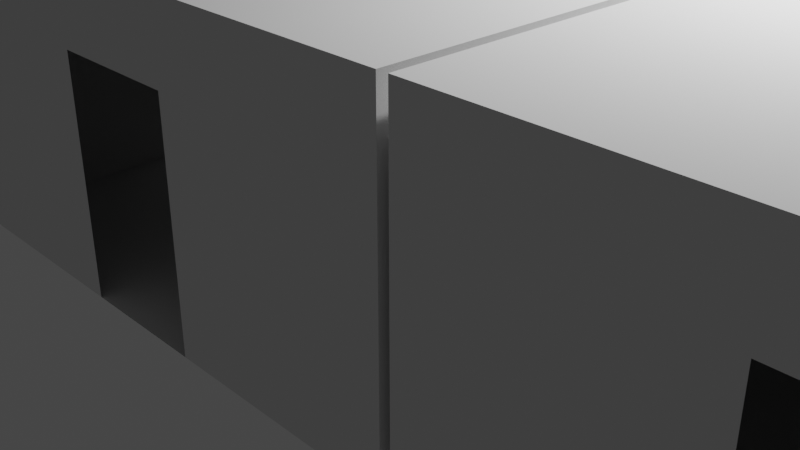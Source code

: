 # Source: rooms.blend  (saved by Blender 2.80.75; exported with 4.5.12 LTS)
import bpy
from mathutils import Matrix  # noqa: F401  (used for matrix-valued properties, if any)

bpy.ops.wm.read_factory_settings(use_empty=True)
scene = bpy.context.scene
scene.name = 'Scene'

# ---- collections
col_collection = bpy.data.collections.new('Collection'); scene.collection.children.link(col_collection)

# ---- world
world_world = bpy.data.worlds.new('World'); scene.world = world_world
world_world.use_nodes = True; world_world.node_tree.nodes.clear()
_N = world_world.node_tree.nodes; _L = world_world.node_tree.links
n0 = _N.new('ShaderNodeOutputWorld'); n0.name = 'World Output'; n0.location = (300, 300)
n1 = _N.new('ShaderNodeBackground'); n1.name = 'Background'; n1.location = (10, 300)
n1.inputs[0].default_value = (0.05088, 0.05088, 0.05088, 1.0)
_L.new(n1.outputs[0], n0.inputs[0])
n0.is_active_output = True
world_world.color = (0.05088, 0.05088, 0.05088)
world_world.use_sun_shadow = False
world_world.sun_shadow_jitter_overblur = 0.0

# ---- cameras
cam_camera = bpy.data.cameras.new('Camera')
cam_camera.clip_end = 100.0
cam_camera.ortho_scale = 7.314

# ---- lights
light_light = bpy.data.lights.new('Light', 'POINT')
light_light.transmission_factor = 0.0
light_light.energy = 1000.0
light_light.shadow_soft_size = 0.1
light_light.shadow_maximum_resolution = 0.006
light_light.use_absolute_resolution = True

# ---- meshes
me_plane = bpy.data.meshes.new('Plane')
me_plane.from_pydata([(-3.0, -3.0, 0.0), (-3.0, -3.0, 3.0), (-3.0, -3.0, 2.269), (-0.6646, -3.0, 0.0), (-0.6646, -3.0, 3.0), (-0.6646, -3.0, 2.269), (-3.0, -0.6464, 0.0), (-3.0, -0.6464, 3.0), (-3.0, -0.6464, 2.269), (-0.6646, -0.6464, 3.0), (-0.6646, -0.6464, 0.0), (3.0, -3.0, 0.0), (0.0, -3.0, 0.0), (3.0, -3.0, 3.0), (0.0, -3.0, 3.0), (0.0, -3.0, 2.269), (3.0, -3.0, 2.269), (0.6646, -3.0, 0.0), (0.6646, -3.0, 3.0), (0.6646, -3.0, 2.269), (3.0, -0.6464, 0.0), (0.0, -0.6464, 0.0), (3.0, -0.6464, 3.0), (0.0, -0.6464, 3.0), (3.0, -0.6464, 2.269), (0.6646, -0.6464, 3.0), (0.6646, -0.6464, 0.0), (-3.0, 3.0, 0.0), (-3.0, 0.0, 0.0), (-3.0, 3.0, 3.0), (-3.0, 0.0, 3.0), (-3.0, 3.0, 2.269), (-3.0, 0.0, 2.269), (-0.6646, 3.0, 0.0), (-0.6646, 0.0, 0.0), (-0.6646, 3.0, 3.0), (-0.6646, 0.0, 3.0), (-0.6646, 3.0, 2.269), (-3.0, 0.6464, 0.0), (-3.0, 0.6464, 3.0), (-3.0, 0.6464, 2.269), (-0.6646, 0.6464, 3.0), (-0.6646, 0.6464, 0.0), (3.0, 3.0, 0.0), (0.0, 3.0, 0.0), (3.0, 0.0, 0.0), (0.0, 0.0, 0.0), (3.0, 3.0, 3.0), (0.0, 3.0, 3.0), (3.0, 0.0, 3.0), (0.0, 0.0, 3.0), (0.0, 3.0, 2.269), (3.0, 3.0, 2.269), (3.0, 0.0, 2.269), (0.6646, 3.0, 0.0), (0.6646, 0.0, 0.0), (0.6646, 3.0, 3.0), (0.6646, 0.0, 3.0), (0.6646, 3.0, 2.269), (3.0, 0.6464, 0.0), (0.0, 0.6464, 0.0), (3.0, 0.6464, 3.0), (0.0, 0.6464, 3.0), (3.0, 0.6464, 2.269), (0.6646, 0.6464, 3.0), (0.6646, 0.6464, 0.0), (3.1, -0.6464, 0.0), (3.1, -0.6464, 2.269), (3.1, 0.0, 0.0), (3.1, 0.0, 2.269), (3.1, 0.6464, 0.0), (3.1, 0.6464, 2.269), (-0.6646, 3.1, 0.0), (-0.6646, 3.1, 2.269), (0.0, 3.1, 0.0), (0.0, 3.1, 2.269), (0.6646, 3.1, 0.0), (0.6646, 3.1, 2.269)], [], [(10, 21, 46, 34), (9, 36, 50, 23), (8, 7, 1, 2), (5, 4, 14, 15), (6, 8, 2, 0), (0, 2, 5, 3), (2, 1, 4, 5), (7, 30, 36, 9), (6, 10, 34, 28), (0, 3, 10, 6), (1, 7, 9, 4), (32, 30, 7, 8), (4, 9, 23, 14), (3, 12, 21, 10), (26, 55, 46, 21), (25, 23, 50, 57), (24, 16, 13, 22), (19, 15, 14, 18), (20, 11, 16, 24), (11, 17, 19, 16), (16, 19, 18, 13), (22, 25, 57, 49), (20, 45, 55, 26), (11, 20, 26, 17), (13, 18, 25, 22), (53, 24, 22, 49), (18, 14, 23, 25), (17, 26, 21, 12), (42, 34, 46, 60), (41, 62, 50, 36), (40, 31, 29, 39), (37, 51, 48, 35), (38, 27, 31, 40), (27, 33, 37, 31), (31, 37, 35, 29), (39, 41, 36, 30), (38, 28, 34, 42), (27, 38, 42, 33), (29, 35, 41, 39), (32, 40, 39, 30), (35, 48, 62, 41), (33, 42, 60, 44), (65, 60, 46, 55), (64, 57, 50, 62), (63, 61, 47, 52), (58, 56, 48, 51), (59, 63, 52, 43), (43, 52, 58, 54), (52, 47, 56, 58), (61, 49, 57, 64), (59, 65, 55, 45), (43, 54, 65, 59), (47, 61, 64, 56), (53, 49, 61, 63), (56, 64, 62, 48), (54, 44, 60, 65), (59, 45, 68, 70), (45, 20, 66, 68), (63, 59, 70, 71), (20, 24, 67, 66), (53, 63, 71, 69), (24, 53, 69, 67), (44, 54, 76, 74), (58, 51, 75, 77), (51, 37, 73, 75), (54, 58, 77, 76), (37, 33, 72, 73), (33, 44, 74, 72)])
_uv = me_plane.uv_layers.new(name='UVMap')
_uv.uv.foreach_set('vector', [0.7785, 0.8239, 1.0, 0.8239, 1.0, 1.0, 0.7785, 1.0, 0.7785, 0.8239, 0.7785, 1.0, 1.0, 1.0, 1.0, 0.8239, 0.0, 0.8239, 0.0, 0.8239, 0.0, 0.0, 0.0, 0.0, 0.7785, 0.0, 0.7785, 0.0, 1.0, 0.0, 1.0, 0.0, 0.0, 0.8239, 0.0, 0.8239, 0.0, 0.0, 0.0, 0.0, 0.0, 0.0, 0.0, 0.0, 0.7785, 0.0, 0.7785, 0.0, 0.0, 0.0, 0.0, 0.0, 0.7785, 0.0, 0.7785, 0.0, 0.0, 0.8239, 0.0, 1.0, 0.7785, 1.0, 0.7785, 0.8239, 0.0, 0.8239, 0.7785, 0.8239, 0.7785, 1.0, 0.0, 1.0, 0.0, 0.0, 0.7785, 0.0, 0.7785, 0.8239, 0.0, 0.8239, 0.0, 0.0, 0.0, 0.8239, 0.7785, 0.8239, 0.7785, 0.0, 0.0, 1.0, 0.0, 1.0, 0.0, 0.8239, 0.0, 0.8239, 0.7785, 0.0, 0.7785, 0.8239, 1.0, 0.8239, 1.0, 0.0, 0.7785, 0.0, 1.0, 0.0, 1.0, 0.8239, 0.7785, 0.8239, 0.7785, 0.8239, 0.7785, 1.0, 1.0, 1.0, 1.0, 0.8239, 0.7785, 0.8239, 1.0, 0.8239, 1.0, 1.0, 0.7785, 1.0, 0.0, 0.8239, 0.0, 0.0, 0.0, 0.0, 0.0, 0.8239, 0.7785, 0.0, 1.0, 0.0, 1.0, 0.0, 0.7785, 0.0, 0.0, 0.8239, 0.0, 0.0, 0.0, 0.0, 0.0, 0.8239, 0.0, 0.0, 0.7785, 0.0, 0.7785, 0.0, 0.0, 0.0, 0.0, 0.0, 0.7785, 0.0, 0.7785, 0.0, 0.0, 0.0, 0.0, 0.8239, 0.7785, 0.8239, 0.7785, 1.0, 0.0, 1.0, 0.0, 0.8239, 0.0, 1.0, 0.7785, 1.0, 0.7785, 0.8239, 0.0, 0.0, 0.0, 0.8239, 0.7785, 0.8239, 0.7785, 0.0, 0.0, 0.0, 0.7785, 0.0, 0.7785, 0.8239, 0.0, 0.8239, 0.0, 1.0, 0.0, 0.8239, 0.0, 0.8239, 0.0, 1.0, 0.7785, 0.0, 1.0, 0.0, 1.0, 0.8239, 0.7785, 0.8239, 0.7785, 0.0, 0.7785, 0.8239, 1.0, 0.8239, 1.0, 0.0, 0.7785, 0.8239, 0.7785, 1.0, 1.0, 1.0, 1.0, 0.8239, 0.7785, 0.8239, 1.0, 0.8239, 1.0, 1.0, 0.7785, 1.0, 0.0, 0.8239, 0.0, 0.0, 0.0, 0.0, 0.0, 0.8239, 0.7785, 0.0, 1.0, 0.0, 1.0, 0.0, 0.7785, 0.0, 0.0, 0.8239, 0.0, 0.0, 0.0, 0.0, 0.0, 0.8239, 0.0, 0.0, 0.7785, 0.0, 0.7785, 0.0, 0.0, 0.0, 0.0, 0.0, 0.7785, 0.0, 0.7785, 0.0, 0.0, 0.0, 0.0, 0.8239, 0.7785, 0.8239, 0.7785, 1.0, 0.0, 1.0, 0.0, 0.8239, 0.0, 1.0, 0.7785, 1.0, 0.7785, 0.8239, 0.0, 0.0, 0.0, 0.8239, 0.7785, 0.8239, 0.7785, 0.0, 0.0, 0.0, 0.7785, 0.0, 0.7785, 0.8239, 0.0, 0.8239, 0.0, 1.0, 0.0, 0.8239, 0.0, 0.8239, 0.0, 1.0, 0.7785, 0.0, 1.0, 0.0, 1.0, 0.8239, 0.7785, 0.8239, 0.7785, 0.0, 0.7785, 0.8239, 1.0, 0.8239, 1.0, 0.0, 0.7785, 0.8239, 1.0, 0.8239, 1.0, 1.0, 0.7785, 1.0, 0.7785, 0.8239, 0.7785, 1.0, 1.0, 1.0, 1.0, 0.8239, 0.0, 0.8239, 0.0, 0.8239, 0.0, 0.0, 0.0, 0.0, 0.7785, 0.0, 0.7785, 0.0, 1.0, 0.0, 1.0, 0.0, 0.0, 0.8239, 0.0, 0.8239, 0.0, 0.0, 0.0, 0.0, 0.0, 0.0, 0.0, 0.0, 0.7785, 0.0, 0.7785, 0.0, 0.0, 0.0, 0.0, 0.0, 0.7785, 0.0, 0.7785, 0.0, 0.0, 0.8239, 0.0, 1.0, 0.7785, 1.0, 0.7785, 0.8239, 0.0, 0.8239, 0.7785, 0.8239, 0.7785, 1.0, 0.0, 1.0, 0.0, 0.0, 0.7785, 0.0, 0.7785, 0.8239, 0.0, 0.8239, 0.0, 0.0, 0.0, 0.8239, 0.7785, 0.8239, 0.7785, 0.0, 0.0, 1.0, 0.0, 1.0, 0.0, 0.8239, 0.0, 0.8239, 0.7785, 0.0, 0.7785, 0.8239, 1.0, 0.8239, 1.0, 0.0, 0.7785, 0.0, 1.0, 0.0, 1.0, 0.8239, 0.7785, 0.8239, 0.0, 0.8239, 0.0, 1.0, 0.0, 1.0, 0.0, 0.8239, 0.0, 1.0, 0.0, 0.8239, 0.0, 0.8239, 0.0, 1.0, 0.0, 0.8239, 0.0, 0.8239, 0.0, 0.8239, 0.0, 0.8239, 0.0, 0.8239, 0.0, 0.8239, 0.0, 0.8239, 0.0, 0.8239, 0.0, 1.0, 0.0, 0.8239, 0.0, 0.8239, 0.0, 1.0, 0.0, 0.8239, 0.0, 1.0, 0.0, 1.0, 0.0, 0.8239, 1.0, 0.0, 0.7785, 0.0, 0.7785, 0.0, 1.0, 0.0, 0.7785, 0.0, 1.0, 0.0, 1.0, 0.0, 0.7785, 0.0, 1.0, 0.0, 0.7785, 0.0, 0.7785, 0.0, 1.0, 0.0, 0.7785, 0.0, 0.7785, 0.0, 0.7785, 0.0, 0.7785, 0.0, 0.7785, 0.0, 0.7785, 0.0, 0.7785, 0.0, 0.7785, 0.0, 0.7785, 0.0, 1.0, 0.0, 1.0, 0.0, 0.7785, 0.0])
me_plane.use_remesh_preserve_volume = False
me_plane.use_remesh_preserve_attributes = False
me_plane.use_mirror_vertex_groups = False
me_plane.update()
arm_metarig = bpy.data.armatures.new('metarig')  # bones are not reproduced

# ---- objects
ob_light = bpy.data.objects.new('Light', light_light)
ob_camera = bpy.data.objects.new('Camera', cam_camera)
ob_plane = bpy.data.objects.new('Plane', me_plane)
ob_metarig = bpy.data.objects.new('metarig', arm_metarig)

# ---- transforms, parenting, visibility, modifiers, constraints
ob_light.location = (4.076, 1.005, 5.904)
ob_light.rotation_euler = (0.6503, 0.05522, 1.866)
ob_light.lock_rotations_4d = False
ob_light.empty_display_type = 'ARROWS'
ob_light.color = (0.0, 0.0, 0.0, 0.0)
ob_light.lineart.crease_threshold = 0.0
ob_camera.location = (7.359, -6.926, 4.958)
ob_camera.rotation_euler = (1.109, 0.0, 0.8149)
ob_camera.lock_rotations_4d = False
ob_camera.empty_display_type = 'ARROWS'
ob_camera.color = (0.0, 0.0, 0.0, 0.0)
ob_camera.display_type = 'WIRE'
ob_camera.lineart.crease_threshold = 0.0
ob_plane.location = (0.0, 0.0, 0.0)
ob_plane.lineart.crease_threshold = 0.0
_m = ob_plane.modifiers.new('Array', 'ARRAY')
_m.count = 3
_m.constant_offset_displace = (0.0, 0.0, 0.0)
_m = ob_plane.modifiers.new('Array.001', 'ARRAY')
_m.count = 3
_m.constant_offset_displace = (0.0, 0.0, 0.0)
_m.relative_offset_displace = (0.0, 1.0, 0.0)
ob_metarig.location = (0.0, 0.0, 0.0)
ob_metarig.lineart.crease_threshold = 0.0

# ---- collection membership
col_collection.objects.link(ob_light)
col_collection.objects.link(ob_camera)
col_collection.objects.link(ob_plane)
col_collection.objects.link(ob_metarig)

# ---- scene / render settings (as saved in the file)
scene.camera = ob_camera
scene.frame_start = 1; scene.frame_end = 250; scene.frame_set(1)
scene.render.engine = 'BLENDER_EEVEE_NEXT'
scene.cycles.use_denoising = False
scene.cycles.samples = 128
scene.cycles.sampling_pattern = 'TABULATED_SOBOL'
scene.cycles.use_adaptive_sampling = False
scene.cycles.use_light_tree = False
scene.view_settings.view_transform = 'Filmic'
bpy.context.view_layer.update()
